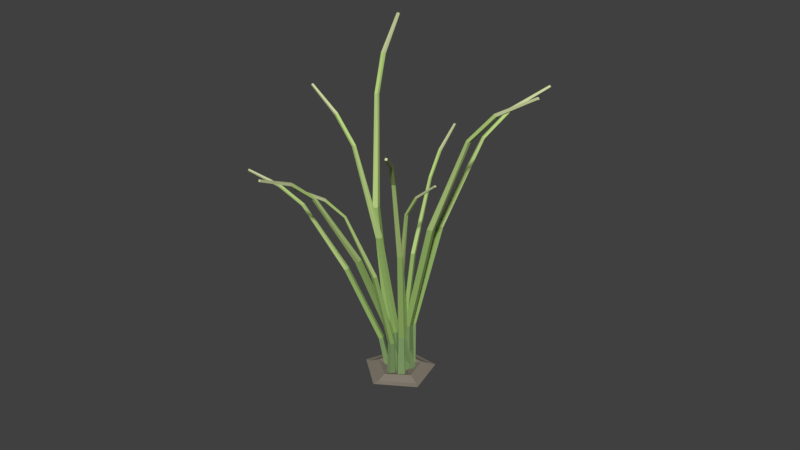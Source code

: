 # Source: Wild_Grass_Stage2_CameronChristianson.blend  (saved by Blender 2.79.0; exported with 4.5.12 LTS)
import bpy
from mathutils import Matrix  # noqa: F401  (used for matrix-valued properties, if any)

bpy.ops.wm.read_factory_settings(use_empty=True)
scene = bpy.context.scene
scene.name = 'Scene'

# ---- collections
col_collection_1 = bpy.data.collections.new('Collection 1'); scene.collection.children.link(col_collection_1)

# ---- materials (node trees are filled in below, after node groups)
mat_material_001 = bpy.data.materials.new('Material.001')
mat_material_001.alpha_threshold = 0.0
mat_material_001.use_transparent_shadow = False
mat_material_001.diffuse_color = (0.4106, 0.4575, 0.1598, 1.0)
mat_material_001.specular_color = (0.1584, 0.5489, 0.1071)
mat_material_001.roughness = 0.5
mat_material_001.specular_intensity = 0.07895
mat_wild_grass_001 = bpy.data.materials.new('Wild_Grass_001')
mat_wild_grass_001.alpha_threshold = 0.0
mat_wild_grass_001.use_transparent_shadow = False
mat_wild_grass_001.diffuse_color = (0.2202, 0.3424, 0.1393, 1.0)
mat_wild_grass_001.specular_color = (0.5222, 1.0, 0.5034)
mat_wild_grass_001.roughness = 0.5
mat_wild_grass_001.specular_intensity = 0.04067
mat_wild_grass_002 = bpy.data.materials.new('Wild_Grass_002')
mat_wild_grass_002.alpha_threshold = 0.0
mat_wild_grass_002.use_transparent_shadow = False
mat_wild_grass_002.diffuse_color = (0.3072, 0.4672, 0.1417, 1.0)
mat_wild_grass_002.specular_color = (0.5222, 1.0, 0.5034)
mat_wild_grass_002.roughness = 0.5
mat_wild_grass_002.specular_intensity = 0.04067
mat_wild_grass_003 = bpy.data.materials.new('Wild_Grass_003')
mat_wild_grass_003.alpha_threshold = 0.0
mat_wild_grass_003.use_transparent_shadow = False
mat_wild_grass_003.diffuse_color = (0.4765, 0.6383, 0.2276, 1.0)
mat_wild_grass_003.specular_color = (0.5222, 1.0, 0.5034)
mat_wild_grass_003.roughness = 0.5
mat_wild_grass_003.specular_intensity = 0.04067
mat_wild_grass_004 = bpy.data.materials.new('Wild_Grass_004')
mat_wild_grass_004.alpha_threshold = 0.0
mat_wild_grass_004.use_transparent_shadow = False
mat_wild_grass_004.diffuse_color = (0.5124, 0.7106, 0.23, 1.0)
mat_wild_grass_004.specular_color = (0.5222, 1.0, 0.5034)
mat_wild_grass_004.roughness = 0.5
mat_wild_grass_004.specular_intensity = 0.04067
mat_wild_grass_005 = bpy.data.materials.new('Wild_Grass_005')
mat_wild_grass_005.alpha_threshold = 0.0
mat_wild_grass_005.use_transparent_shadow = False
mat_wild_grass_005.diffuse_color = (0.6398, 0.7106, 0.3773, 1.0)
mat_wild_grass_005.specular_color = (0.5222, 1.0, 0.5034)
mat_wild_grass_005.roughness = 0.5
mat_wild_grass_005.specular_intensity = 0.04067
mat_dirt_1 = bpy.data.materials.new('dirt 1')
mat_dirt_1.alpha_threshold = 0.0
mat_dirt_1.use_transparent_shadow = False
mat_dirt_1.diffuse_color = (0.2384, 0.2051, 0.1651, 1.0)
mat_dirt_1.specular_color = (0.24, 0.204, 0.165)
mat_dirt_1.roughness = 0.5
mat_dirt_1.specular_intensity = 0.1111

# ---- material node trees

# ---- world
world_world = bpy.data.worlds.new('World'); scene.world = world_world
world_world.color = (0.05088, 0.05088, 0.05088)
world_world.use_sun_shadow = False
world_world.sun_shadow_jitter_overblur = 0.0
world_world.cycles.sampling_method = 'MANUAL'

# ---- meshes
me_circle = bpy.data.meshes.new('Circle')
me_circle.from_pydata([(-0.01138, 0.1318, 0.02871), (-0.1269, 0.04793, 0.02871), (-0.08276, -0.08783, 0.02871), (0.05999, -0.08783, 0.02871), (0.1041, 0.04793, 0.02871), (-0.01453, 0.1753, 0.06054), (-0.1691, 0.06301, 0.06054), (-0.1101, -0.1187, 0.06054), (0.081, -0.1187, 0.06054), (0.14, 0.06301, 0.06054), (0.02446, 0.2763, 0.09027), (-0.2532, 0.1268, 0.09027), (-0.1967, -0.1835, 0.09027), (0.1157, -0.2257, 0.09027), (0.2525, 0.05845, 0.09027), (0.03962, 0.3885, 0.04405), (-0.3552, 0.1758, 0.04405), (-0.275, -0.2654, 0.04405), (0.1694, -0.3254, 0.04405), (0.3639, 0.0787, 0.04405), (0.06741, 0.4516, 0.03167), (-0.4066, 0.2218, 0.03167), (-0.3345, -0.3001, 0.03167), (0.184, -0.3928, 0.03167), (0.4325, 0.07178, 0.03167), (0.0179, 0.1747, 0.02283), (-0.1586, 0.08912, 0.02283), (-0.1317, -0.1051, 0.02283), (0.06132, -0.1397, 0.02283), (0.1538, 0.03329, 0.02283), (-0.01145, 0.01046, 0.02283), (0.11, -0.04931, 0.005483), (0.1073, -0.03256, 0.6406), (0.02855, 0.007485, 0.005483), (0.04559, 0.01043, 0.6406), (0.1668, 0.03219, 0.005483), (0.1503, 0.02912, 0.6406), (0.08534, 0.08898, 0.005483), (0.08849, 0.07211, 0.6406), (0.3454, -0.234, 2.02), (0.289, -0.1941, 2.023), (0.326, -0.1401, 2.023), (0.3819, -0.1796, 2.02), (0.6806, -0.571, 3.222), (0.6578, -0.547, 3.237), (0.6891, -0.516, 3.233), (0.7116, -0.5399, 3.218), (0.9241, -0.7881, 3.586), (0.9098, -0.7636, 3.613), (0.9396, -0.7385, 3.606), (0.9539, -0.7631, 3.579), (1.278, -1.117, 3.889), (1.272, -1.101, 3.91), (1.293, -1.084, 3.904), (1.299, -1.1, 3.882), (-0.1623, -0.08538, 0.01769), (-0.1506, -0.0874, 0.4652), (-0.1059, -0.04405, 0.01769), (-0.1078, -0.05608, 0.4652), (-0.121, -0.1419, 0.01769), (-0.1193, -0.1301, 0.4652), (-0.06453, -0.1005, 0.01769), (-0.07649, -0.09878, 0.4652), (-0.3393, -0.2, 1.437), (-0.2998, -0.1715, 1.439), (-0.2722, -0.2086, 1.439), (-0.3113, -0.2367, 1.437), (-0.6405, -0.3463, 2.284), (-0.6193, -0.3366, 2.295), (-0.6058, -0.3645, 2.292), (-0.6269, -0.3741, 2.281), (-0.8409, -0.4589, 2.54), (-0.8213, -0.455, 2.559), (-0.8114, -0.4806, 2.554), (-0.8311, -0.4845, 2.535), (-1.141, -0.6196, 2.754), (-1.129, -0.6193, 2.769), (-1.122, -0.637, 2.764), (-1.135, -0.6374, 2.749), (0.1028, 0.1727, 0.01769), (0.09141, 0.169, 0.4652), (0.07218, 0.1098, 0.01769), (0.06826, 0.1213, 0.4652), (0.03982, 0.2033, 0.01769), (0.04378, 0.1921, 0.4652), (0.009227, 0.1404, 0.01769), (0.02062, 0.1444, 0.4652), (0.2055, 0.3568, 1.437), (0.184, 0.3132, 1.439), (0.1423, 0.333, 1.439), (0.1636, 0.3762, 1.437), (0.4033, 0.627, 2.284), (0.3892, 0.6086, 2.295), (0.3641, 0.6269, 2.292), (0.3783, 0.6452, 2.281), (0.5278, 0.8203, 2.54), (0.5123, 0.8077, 2.559), (0.4916, 0.8256, 2.554), (0.5071, 0.8383, 2.535), (0.7177, 1.103, 2.754), (0.7071, 1.097, 2.769), (0.6933, 1.109, 2.764), (0.7039, 1.115, 2.749), (-0.0552, 0.1024, 0.008163), (-0.05411, 0.0881, 0.5453), (0.009441, 0.04875, 0.008163), (-0.005125, 0.04747, 0.5453), (-0.1089, 0.03777, 0.008163), (-0.09466, 0.03918, 0.5453), (-0.04422, -0.01589, 0.008163), (-0.04567, -0.001454, 0.5453), (-0.2404, 0.2748, 1.712), (-0.1957, 0.2372, 1.714), (-0.2307, 0.1943, 1.714), (-0.275, 0.2315, 1.712), (-0.4989, 0.5826, 2.729), (-0.4814, 0.5608, 2.741), (-0.51, 0.5369, 2.738), (-0.5272, 0.5587, 2.725), (-0.6887, 0.783, 3.036), (-0.6784, 0.7613, 3.059), (-0.7052, 0.7423, 3.053), (-0.7156, 0.764, 3.03), (-0.9636, 1.085, 3.292), (-0.9596, 1.071, 3.311), (-0.9784, 1.059, 3.305), (-0.9824, 1.073, 3.287), (-0.04151, -0.1797, 0.0135), (-0.0306, -0.1691, 0.5818), (-0.04151, -0.0908, 0.0135), (-0.03063, -0.1018, 0.5819), (0.04738, -0.1797, 0.0135), (0.03664, -0.1691, 0.5819), (0.04738, -0.0908, 0.0135), (0.03661, -0.1017, 0.5819), (-0.05669, -0.447, 1.816), (-0.05626, -0.3852, 1.819), (0.002359, -0.3847, 1.819), (0.001925, -0.4459, 1.816), (-0.1326, -0.8655, 2.892), (-0.1267, -0.8365, 2.906), (-0.0879, -0.8436, 2.902), (-0.09396, -0.8724, 2.889), (-0.1675, -1.155, 3.217), (-0.1568, -1.132, 3.242), (-0.1231, -1.141, 3.235), (-0.1338, -1.164, 3.211), (-0.2276, -1.583, 3.489), (-0.2189, -1.571, 3.508), (-0.196, -1.578, 3.502), (-0.2047, -1.59, 3.483), (0.05534, 0.1955, 0.01504), (-0.08624, 0.1912, 0.6344), (0.0173, 0.104, 0.007613), (-0.115, 0.1219, 0.6288), (-0.03428, 0.2342, -0.003227), (-0.1541, 0.2205, 0.6206), (-0.07232, 0.1427, -0.01066), (-0.1829, 0.1512, 0.615), (-0.2148, 0.4698, 2.014), (-0.2423, 0.4064, 2.012), (-0.3016, 0.4314, 2.0), (-0.2744, 0.4942, 2.003), (-0.1979, 0.8708, 3.244), (-0.2193, 0.8437, 3.255), (-0.2545, 0.8679, 3.243), (-0.2332, 0.8948, 3.233), (-0.1109, 1.155, 3.631), (-0.1369, 1.136, 3.654), (-0.1655, 1.16, 3.641), (-0.1395, 1.179, 3.618), (0.07269, 1.57, 3.977), (0.05422, 1.561, 3.995), (0.03544, 1.578, 3.984), (0.05392, 1.587, 3.966), (0.1424, -0.0636, 0.04592), (0.05318, -0.05033, 0.4844), (0.09141, -0.01685, 0.03544), (0.0145, -0.01494, 0.4765), (0.1883, -0.01151, 0.05505), (0.08782, -0.0109, 0.4913), (0.1373, 0.03524, 0.04457), (0.04915, 0.02449, 0.4834), (0.006343, -0.2089, 1.467), (-0.02937, -0.1761, 1.462), (0.0006115, -0.1415, 1.468), (0.03589, -0.1739, 1.473), (0.03916, -0.4709, 2.339), (0.02354, -0.4522, 2.346), (0.04818, -0.4332, 2.348), (0.06362, -0.4519, 2.341), (0.1368, -0.6431, 2.62), (0.1253, -0.6246, 2.637), (0.1488, -0.6096, 2.637), (0.1603, -0.6281, 2.62), (0.309, -0.9027, 2.874), (0.3032, -0.8909, 2.888), (0.3199, -0.8811, 2.887), (0.3257, -0.893, 2.873), (-0.1586, 0.1426, -0.01567), (-0.2416, 0.1335, 0.4241), (-0.09204, 0.1256, -0.00214), (-0.1911, 0.1207, 0.4344), (-0.1752, 0.07465, -0.01884), (-0.2541, 0.08216, 0.4218), (-0.1087, 0.0577, -0.005308), (-0.2037, 0.06934, 0.432), (-0.6376, 0.2093, 1.335), (-0.5918, 0.1972, 1.347), (-0.6024, 0.1523, 1.345), (-0.6478, 0.1643, 1.333), (-1.105, 0.3496, 2.105), (-1.086, 0.3396, 2.119), (-1.098, 0.3113, 2.114), (-1.117, 0.3214, 2.1), (-1.366, 0.4323, 2.313), (-1.355, 0.4197, 2.335), (-1.367, 0.3958, 2.327), (-1.378, 0.4083, 2.305), (-1.718, 0.5604, 2.459), (-1.713, 0.5514, 2.475), (-1.721, 0.5352, 2.469), (-1.726, 0.5443, 2.453), (-0.05739, 0.002463, -0.004474), (-0.1505, 0.008067, 0.5247), (-0.01895, 0.07679, 0.003086), (-0.1214, 0.06438, 0.5304), (0.01543, -0.03671, 0.01039), (-0.09541, -0.02152, 0.536), (0.05387, 0.03762, 0.01795), (-0.06632, 0.0348, 0.5417), (-0.5235, -0.2093, 1.64), (-0.497, -0.1578, 1.648), (-0.4487, -0.1832, 1.657), (-0.4751, -0.2342, 1.65), (-0.9686, -0.5227, 2.588), (-0.9537, -0.5011, 2.604), (-0.9243, -0.5241, 2.607), (-0.9392, -0.5455, 2.591), (-1.183, -0.7489, 2.859), (-1.169, -0.7342, 2.885), (-1.144, -0.7566, 2.884), (-1.159, -0.7713, 2.858), (-1.469, -1.079, 3.064), (-1.46, -1.073, 3.084), (-1.443, -1.088, 3.082), (-1.452, -1.095, 3.062), (0.1879, 0.06501, 0.02372), (0.1949, 0.1288, 0.5886), (0.1011, 0.04632, 0.02858), (0.1292, 0.1146, 0.5923), (0.1688, 0.1515, 0.01591), (0.1805, 0.1942, 0.5827), (0.08203, 0.1328, 0.02077), (0.1147, 0.18, 0.5865), (0.5145, 0.2821, 1.803), (0.4542, 0.2698, 1.809), (0.4411, 0.3267, 1.804), (0.5009, 0.3389, 1.798), (0.9766, 0.4011, 2.858), (0.9475, 0.4021, 2.872), (0.946, 0.4409, 2.864), (0.9749, 0.4398, 2.85), (1.278, 0.4598, 3.168), (1.254, 0.4677, 3.193), (1.256, 0.5017, 3.183), (1.28, 0.4938, 3.158), (1.718, 0.5177, 3.42), (1.705, 0.5254, 3.439), (1.706, 0.5485, 3.431), (1.72, 0.5408, 3.412)], [], [(0, 1, 6, 5), (3, 4, 9, 8), (1, 2, 7, 6), (4, 0, 5, 9), (2, 3, 8, 7), (9, 5, 10, 14), (7, 8, 13, 12), (5, 6, 11, 10), (8, 9, 14, 13), (6, 7, 12, 11), (13, 14, 19, 18), (11, 12, 17, 16), (14, 10, 15, 19), (12, 13, 18, 17), (10, 11, 16, 15), (19, 15, 20, 24), (17, 18, 23, 22), (15, 16, 21, 20), (18, 19, 24, 23), (16, 17, 22, 21), (1, 0, 4, 3, 2), (23, 24, 29, 28), (21, 22, 27, 26), (24, 20, 25, 29), (22, 23, 28, 27), (20, 21, 26, 25), (29, 25, 30), (27, 28, 30), (25, 26, 30), (28, 29, 30), (26, 27, 30), (31, 32, 34, 33), (33, 34, 38, 37), (37, 38, 36, 35), (35, 36, 32, 31), (33, 37, 35, 31), (36, 38, 41, 42), (42, 41, 45, 46), (34, 32, 39, 40), (32, 36, 42, 39), (38, 34, 40, 41), (43, 46, 50, 47), (40, 39, 43, 44), (39, 42, 46, 43), (41, 40, 44, 45), (50, 49, 53, 54), (45, 44, 48, 49), (46, 45, 49, 50), (44, 43, 47, 48), (53, 52, 51, 54), (48, 47, 51, 52), (47, 50, 54, 51), (49, 48, 52, 53), (55, 56, 58, 57), (57, 58, 62, 61), (61, 62, 60, 59), (59, 60, 56, 55), (57, 61, 59, 55), (60, 62, 65, 66), (66, 65, 69, 70), (58, 56, 63, 64), (56, 60, 66, 63), (62, 58, 64, 65), (67, 70, 74, 71), (64, 63, 67, 68), (63, 66, 70, 67), (65, 64, 68, 69), (74, 73, 77, 78), (69, 68, 72, 73), (70, 69, 73, 74), (68, 67, 71, 72), (77, 76, 75, 78), (72, 71, 75, 76), (71, 74, 78, 75), (73, 72, 76, 77), (79, 80, 82, 81), (81, 82, 86, 85), (85, 86, 84, 83), (83, 84, 80, 79), (81, 85, 83, 79), (84, 86, 89, 90), (90, 89, 93, 94), (82, 80, 87, 88), (80, 84, 90, 87), (86, 82, 88, 89), (91, 94, 98, 95), (88, 87, 91, 92), (87, 90, 94, 91), (89, 88, 92, 93), (98, 97, 101, 102), (93, 92, 96, 97), (94, 93, 97, 98), (92, 91, 95, 96), (101, 100, 99, 102), (96, 95, 99, 100), (95, 98, 102, 99), (97, 96, 100, 101), (103, 104, 106, 105), (105, 106, 110, 109), (109, 110, 108, 107), (107, 108, 104, 103), (105, 109, 107, 103), (108, 110, 113, 114), (114, 113, 117, 118), (106, 104, 111, 112), (104, 108, 114, 111), (110, 106, 112, 113), (115, 118, 122, 119), (112, 111, 115, 116), (111, 114, 118, 115), (113, 112, 116, 117), (122, 121, 125, 126), (117, 116, 120, 121), (118, 117, 121, 122), (116, 115, 119, 120), (125, 124, 123, 126), (120, 119, 123, 124), (119, 122, 126, 123), (121, 120, 124, 125), (127, 128, 130, 129), (129, 130, 134, 133), (133, 134, 132, 131), (131, 132, 128, 127), (129, 133, 131, 127), (132, 134, 137, 138), (138, 137, 141, 142), (130, 128, 135, 136), (128, 132, 138, 135), (134, 130, 136, 137), (139, 142, 146, 143), (136, 135, 139, 140), (135, 138, 142, 139), (137, 136, 140, 141), (146, 145, 149, 150), (141, 140, 144, 145), (142, 141, 145, 146), (140, 139, 143, 144), (149, 148, 147, 150), (144, 143, 147, 148), (143, 146, 150, 147), (145, 144, 148, 149), (151, 152, 154, 153), (153, 154, 158, 157), (157, 158, 156, 155), (155, 156, 152, 151), (153, 157, 155, 151), (156, 158, 161, 162), (162, 161, 165, 166), (154, 152, 159, 160), (152, 156, 162, 159), (158, 154, 160, 161), (163, 166, 170, 167), (160, 159, 163, 164), (159, 162, 166, 163), (161, 160, 164, 165), (170, 169, 173, 174), (165, 164, 168, 169), (166, 165, 169, 170), (164, 163, 167, 168), (173, 172, 171, 174), (168, 167, 171, 172), (167, 170, 174, 171), (169, 168, 172, 173), (175, 176, 178, 177), (177, 178, 182, 181), (181, 182, 180, 179), (179, 180, 176, 175), (177, 181, 179, 175), (180, 182, 185, 186), (186, 185, 189, 190), (178, 176, 183, 184), (176, 180, 186, 183), (182, 178, 184, 185), (187, 190, 194, 191), (184, 183, 187, 188), (183, 186, 190, 187), (185, 184, 188, 189), (194, 193, 197, 198), (189, 188, 192, 193), (190, 189, 193, 194), (188, 187, 191, 192), (197, 196, 195, 198), (192, 191, 195, 196), (191, 194, 198, 195), (193, 192, 196, 197), (199, 200, 202, 201), (201, 202, 206, 205), (205, 206, 204, 203), (203, 204, 200, 199), (201, 205, 203, 199), (204, 206, 209, 210), (210, 209, 213, 214), (202, 200, 207, 208), (200, 204, 210, 207), (206, 202, 208, 209), (211, 214, 218, 215), (208, 207, 211, 212), (207, 210, 214, 211), (209, 208, 212, 213), (218, 217, 221, 222), (213, 212, 216, 217), (214, 213, 217, 218), (212, 211, 215, 216), (221, 220, 219, 222), (216, 215, 219, 220), (215, 218, 222, 219), (217, 216, 220, 221), (223, 224, 226, 225), (225, 226, 230, 229), (229, 230, 228, 227), (227, 228, 224, 223), (225, 229, 227, 223), (228, 230, 233, 234), (234, 233, 237, 238), (226, 224, 231, 232), (224, 228, 234, 231), (230, 226, 232, 233), (235, 238, 242, 239), (232, 231, 235, 236), (231, 234, 238, 235), (233, 232, 236, 237), (242, 241, 245, 246), (237, 236, 240, 241), (238, 237, 241, 242), (236, 235, 239, 240), (245, 244, 243, 246), (240, 239, 243, 244), (239, 242, 246, 243), (241, 240, 244, 245), (247, 248, 250, 249), (249, 250, 254, 253), (253, 254, 252, 251), (251, 252, 248, 247), (249, 253, 251, 247), (252, 254, 257, 258), (258, 257, 261, 262), (250, 248, 255, 256), (248, 252, 258, 255), (254, 250, 256, 257), (259, 262, 266, 263), (256, 255, 259, 260), (255, 258, 262, 259), (257, 256, 260, 261), (266, 265, 269, 270), (261, 260, 264, 265), (262, 261, 265, 266), (260, 259, 263, 264), (269, 268, 267, 270), (264, 263, 267, 268), (263, 266, 270, 267), (265, 264, 268, 269)])
me_circle.polygons.foreach_set('material_index', [6, 6, 6, 6, 6, 6, 6, 6, 6, 6, 6, 6, 6, 6, 6, 6, 6, 6, 6, 6, 6, 6, 6, 6, 6, 6, 6, 6, 6, 6, 6, 1, 1, 1, 1, 1, 2, 3, 2, 2, 2, 4, 3, 3, 3, 5, 4, 4, 4, 5, 5, 5, 5, 1, 1, 1, 1, 1, 2, 3, 2, 2, 2, 4, 3, 3, 3, 5, 4, 4, 4, 5, 5, 5, 5, 1, 1, 1, 1, 1, 2, 3, 2, 2, 2, 4, 3, 3, 3, 5, 4, 4, 4, 5, 5, 5, 5, 1, 1, 1, 1, 1, 2, 3, 2, 2, 2, 4, 3, 3, 3, 5, 4, 4, 4, 5, 5, 5, 5, 1, 1, 1, 1, 1, 2, 3, 2, 2, 2, 4, 3, 3, 3, 5, 4, 4, 4, 5, 5, 5, 5, 1, 1, 1, 1, 1, 2, 3, 2, 2, 2, 4, 3, 3, 3, 5, 4, 4, 4, 5, 5, 5, 5, 1, 1, 1, 1, 1, 2, 3, 2, 2, 2, 4, 3, 3, 3, 5, 4, 4, 4, 5, 5, 5, 5, 1, 1, 1, 1, 1, 2, 3, 2, 2, 2, 4, 3, 3, 3, 5, 4, 4, 4, 5, 5, 5, 5, 1, 1, 1, 1, 1, 2, 3, 2, 2, 2, 4, 3, 3, 3, 5, 4, 4, 4, 5, 5, 5, 5, 1, 1, 1, 1, 1, 2, 3, 2, 2, 2, 4, 3, 3, 3, 5, 4, 4, 4, 5, 5, 5, 5])
me_circle.materials.append(mat_material_001)
me_circle.materials.append(mat_wild_grass_001)
me_circle.materials.append(mat_wild_grass_002)
me_circle.materials.append(mat_wild_grass_003)
me_circle.materials.append(mat_wild_grass_004)
me_circle.materials.append(mat_wild_grass_005)
me_circle.materials.append(mat_dirt_1)
me_circle.use_remesh_preserve_volume = False
me_circle.use_remesh_preserve_attributes = False
me_circle.use_mirror_vertex_groups = False
me_circle.update()

# ---- objects
ob_circle = bpy.data.objects.new('Circle', me_circle)

# ---- transforms, parenting, visibility, modifiers, constraints
ob_circle.location = (0.0, 0.0, 0.0)
ob_circle.rotation_euler = (0.0, -0.0, 0.7439)
ob_circle.scale = (0.1255, 0.1255, 0.1255)
ob_circle.lineart.crease_threshold = 0.0

# ---- collection membership
col_collection_1.objects.link(ob_circle)

# ---- scene / render settings (as saved in the file)
scene.frame_start = 1; scene.frame_end = 250; scene.frame_set(0)
scene.render.engine = 'BLENDER_EEVEE_NEXT'
scene.render.resolution_percentage = 50
scene.render.dither_intensity = 0.0
scene.cycles.use_denoising = False
scene.cycles.samples = 128
scene.cycles.sampling_pattern = 'TABULATED_SOBOL'
scene.cycles.use_adaptive_sampling = False
scene.cycles.use_light_tree = False
scene.cycles.blur_glossy = 0.0
scene.cycles.sample_clamp_indirect = 0.0
scene.view_settings.view_transform = 'Standard'
bpy.context.view_layer.update()

# ---- added for rendering (the .blend has no active camera and no usable light): camera, sun
cam_auto = bpy.data.cameras.new('AutoCamera')
cam_auto.lens = 50.0
cam_auto.sensor_width = 36.0
cam_auto.clip_end = 1000.0
ob_auto_camera = bpy.data.objects.new('AutoCamera', cam_auto)
scene.collection.objects.link(ob_auto_camera)
ob_auto_camera.location = (0.89865, -1.07897, 0.968547)
ob_auto_camera.rotation_euler = (1.09748, -7.21219e-08, 0.694738)
scene.camera = ob_auto_camera
light_auto_sun = bpy.data.lights.new('AutoSun', 'SUN')
light_auto_sun.energy = 3.0
light_auto_sun.angle = 0.0523599
ob_auto_sun = bpy.data.objects.new('AutoSun', light_auto_sun)
scene.collection.objects.link(ob_auto_sun)
ob_auto_sun.rotation_euler = (0.872665, 0.174533, 0.523599)
bpy.context.view_layer.update()
